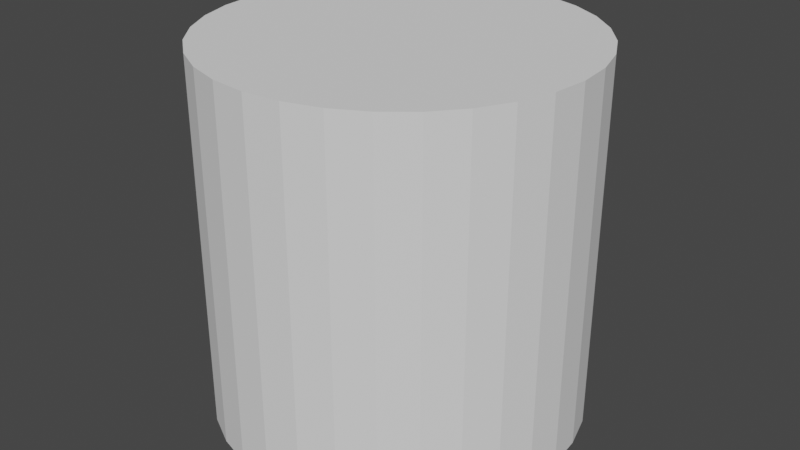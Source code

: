 # Source: one_side_cylinder.blend  (saved by Blender 2.82.7; exported with 4.5.12 LTS)
import bpy
from mathutils import Matrix  # noqa: F401  (used for matrix-valued properties, if any)

bpy.ops.wm.read_factory_settings(use_empty=True)
scene = bpy.context.scene
scene.name = 'Scene'

# ---- collections
col_collection = bpy.data.collections.new('Collection'); scene.collection.children.link(col_collection)

# ---- world
world_world = bpy.data.worlds.new('World'); scene.world = world_world
world_world.use_nodes = True; world_world.node_tree.nodes.clear()
_N = world_world.node_tree.nodes; _L = world_world.node_tree.links
n0 = _N.new('ShaderNodeOutputWorld'); n0.name = 'World Output'; n0.location = (300, 300)
n1 = _N.new('ShaderNodeBackground'); n1.name = 'Background'; n1.location = (10, 300)
n1.inputs[0].default_value = (0.05088, 0.05088, 0.05088, 1.0)
_L.new(n1.outputs[0], n0.inputs[0])
n0.is_active_output = True
world_world.color = (0.05088, 0.05088, 0.05088)
world_world.use_sun_shadow = False
world_world.sun_shadow_jitter_overblur = 0.0

# ---- meshes
me_cylinder = bpy.data.meshes.new('Cylinder')
me_cylinder.from_pydata([(0.0, 1.0, -1.0), (0.0, 1.0, 1.0), (0.1951, 0.9808, -1.0), (0.1951, 0.9808, 1.0), (0.3827, 0.9239, -1.0), (0.3827, 0.9239, 1.0), (0.5556, 0.8315, -1.0), (0.5556, 0.8315, 1.0), (0.7071, 0.7071, -1.0), (0.7071, 0.7071, 1.0), (0.8315, 0.5556, -1.0), (0.8315, 0.5556, 1.0), (0.9239, 0.3827, -1.0), (0.9239, 0.3827, 1.0), (0.9808, 0.1951, -1.0), (0.9808, 0.1951, 1.0), (1.0, 7.55e-08, -1.0), (1.0, 7.55e-08, 1.0), (0.9808, -0.1951, -1.0), (0.9808, -0.1951, 1.0), (0.9239, -0.3827, -1.0), (0.9239, -0.3827, 1.0), (0.8315, -0.5556, -1.0), (0.8315, -0.5556, 1.0), (0.7071, -0.7071, -1.0), (0.7071, -0.7071, 1.0), (0.5556, -0.8315, -1.0), (0.5556, -0.8315, 1.0), (0.3827, -0.9239, -1.0), (0.3827, -0.9239, 1.0), (0.1951, -0.9808, -1.0), (0.1951, -0.9808, 1.0), (-3.258e-07, -1.0, -1.0), (-3.258e-07, -1.0, 1.0), (-0.1951, -0.9808, -1.0), (-0.1951, -0.9808, 1.0), (-0.3827, -0.9239, -1.0), (-0.3827, -0.9239, 1.0), (-0.5556, -0.8315, -1.0), (-0.5556, -0.8315, 1.0), (-0.7071, -0.7071, -1.0), (-0.7071, -0.7071, 1.0), (-0.8315, -0.5556, -1.0), (-0.8315, -0.5556, 1.0), (-0.9239, -0.3827, -1.0), (-0.9239, -0.3827, 1.0), (-0.9808, -0.1951, -1.0), (-0.9808, -0.1951, 1.0), (-1.0, 9.656e-07, -1.0), (-1.0, 9.656e-07, 1.0), (-0.9808, 0.1951, -1.0), (-0.9808, 0.1951, 1.0), (-0.9239, 0.3827, -1.0), (-0.9239, 0.3827, 1.0), (-0.8315, 0.5556, -1.0), (-0.8315, 0.5556, 1.0), (-0.7071, 0.7071, -1.0), (-0.7071, 0.7071, 1.0), (-0.5556, 0.8315, -1.0), (-0.5556, 0.8315, 1.0), (-0.3827, 0.9239, -1.0), (-0.3827, 0.9239, 1.0), (-0.1951, 0.9808, -1.0), (-0.1951, 0.9808, 1.0)], [], [(0, 1, 3, 2), (2, 3, 5, 4), (4, 5, 7, 6), (6, 7, 9, 8), (8, 9, 11, 10), (10, 11, 13, 12), (12, 13, 15, 14), (14, 15, 17, 16), (16, 17, 19, 18), (18, 19, 21, 20), (20, 21, 23, 22), (22, 23, 25, 24), (24, 25, 27, 26), (26, 27, 29, 28), (28, 29, 31, 30), (30, 31, 33, 32), (32, 33, 35, 34), (34, 35, 37, 36), (36, 37, 39, 38), (38, 39, 41, 40), (40, 41, 43, 42), (42, 43, 45, 44), (44, 45, 47, 46), (46, 47, 49, 48), (48, 49, 51, 50), (50, 51, 53, 52), (52, 53, 55, 54), (54, 55, 57, 56), (56, 57, 59, 58), (58, 59, 61, 60), (3, 1, 63, 61, 59, 57, 55, 53, 51, 49, 47, 45, 43, 41, 39, 37, 35, 33, 31, 29, 27, 25, 23, 21, 19, 17, 15, 13, 11, 9, 7, 5), (60, 61, 63, 62), (62, 63, 1, 0), (0, 2, 4, 6, 8, 10, 12, 14, 16, 18, 20, 22, 24, 26, 28, 30, 32, 34, 36, 38, 40, 42, 44, 46, 48, 50, 52, 54, 56, 58, 60, 62)])
_uv = me_cylinder.uv_layers.new(name='UVMap')
_uv.uv.foreach_set('vector', [1.0, 0.5, 1.0, 1.0, 0.9688, 1.0, 0.9688, 0.5, 0.9688, 0.5, 0.9688, 1.0, 0.9375, 1.0, 0.9375, 0.5, 0.9375, 0.5, 0.9375, 1.0, 0.9062, 1.0, 0.9062, 0.5, 0.9062, 0.5, 0.9062, 1.0, 0.875, 1.0, 0.875, 0.5, 0.875, 0.5, 0.875, 1.0, 0.8438, 1.0, 0.8438, 0.5, 0.8438, 0.5, 0.8438, 1.0, 0.8125, 1.0, 0.8125, 0.5, 0.8125, 0.5, 0.8125, 1.0, 0.7812, 1.0, 0.7812, 0.5, 0.7812, 0.5, 0.7812, 1.0, 0.75, 1.0, 0.75, 0.5, 0.75, 0.5, 0.75, 1.0, 0.7188, 1.0, 0.7188, 0.5, 0.7188, 0.5, 0.7188, 1.0, 0.6875, 1.0, 0.6875, 0.5, 0.6875, 0.5, 0.6875, 1.0, 0.6562, 1.0, 0.6562, 0.5, 0.6562, 0.5, 0.6562, 1.0, 0.625, 1.0, 0.625, 0.5, 0.625, 0.5, 0.625, 1.0, 0.5938, 1.0, 0.5938, 0.5, 0.5938, 0.5, 0.5938, 1.0, 0.5625, 1.0, 0.5625, 0.5, 0.5625, 0.5, 0.5625, 1.0, 0.5312, 1.0, 0.5312, 0.5, 0.5312, 0.5, 0.5312, 1.0, 0.5, 1.0, 0.5, 0.5, 0.5, 0.5, 0.5, 1.0, 0.4688, 1.0, 0.4688, 0.5, 0.4688, 0.5, 0.4688, 1.0, 0.4375, 1.0, 0.4375, 0.5, 0.4375, 0.5, 0.4375, 1.0, 0.4062, 1.0, 0.4062, 0.5, 0.4062, 0.5, 0.4062, 1.0, 0.375, 1.0, 0.375, 0.5, 0.375, 0.5, 0.375, 1.0, 0.3438, 1.0, 0.3438, 0.5, 0.3438, 0.5, 0.3438, 1.0, 0.3125, 1.0, 0.3125, 0.5, 0.3125, 0.5, 0.3125, 1.0, 0.2812, 1.0, 0.2812, 0.5, 0.2812, 0.5, 0.2812, 1.0, 0.25, 1.0, 0.25, 0.5, 0.25, 0.5, 0.25, 1.0, 0.2188, 1.0, 0.2188, 0.5, 0.2188, 0.5, 0.2188, 1.0, 0.1875, 1.0, 0.1875, 0.5, 0.1875, 0.5, 0.1875, 1.0, 0.1562, 1.0, 0.1562, 0.5, 0.1562, 0.5, 0.1562, 1.0, 0.125, 1.0, 0.125, 0.5, 0.125, 0.5, 0.125, 1.0, 0.09375, 1.0, 0.09375, 0.5, 0.09375, 0.5, 0.09375, 1.0, 0.0625, 1.0, 0.0625, 0.5, 0.2968, 0.4854, 0.25, 0.49, 0.2032, 0.4854, 0.1582, 0.4717, 0.1167, 0.4496, 0.08029, 0.4197, 0.05045, 0.3833, 0.02827, 0.3418, 0.01461, 0.2968, 0.01, 0.25, 0.01461, 0.2032, 0.02827, 0.1582, 0.05045, 0.1167, 0.08029, 0.08029, 0.1167, 0.05045, 0.1582, 0.02827, 0.2032, 0.01461, 0.25, 0.01, 0.2968, 0.01461, 0.3418, 0.02827, 0.3833, 0.05045, 0.4197, 0.08029, 0.4496, 0.1167, 0.4717, 0.1582, 0.4854, 0.2032, 0.49, 0.25, 0.4854, 0.2968, 0.4717, 0.3418, 0.4496, 0.3833, 0.4197, 0.4197, 0.3833, 0.4496, 0.3418, 0.4717, 0.0625, 0.5, 0.0625, 1.0, 0.03125, 1.0, 0.03125, 0.5, 0.03125, 0.5, 0.03125, 1.0, 0.0, 1.0, 0.0, 0.5, 0.75, 0.49, 0.7968, 0.4854, 0.8418, 0.4717, 0.8833, 0.4496, 0.9197, 0.4197, 0.9496, 0.3833, 0.9717, 0.3418, 0.9854, 0.2968, 0.99, 0.25, 0.9854, 0.2032, 0.9717, 0.1582, 0.9496, 0.1167, 0.9197, 0.08029, 0.8833, 0.05045, 0.8418, 0.02827, 0.7968, 0.01461, 0.75, 0.01, 0.7032, 0.01461, 0.6582, 0.02827, 0.6167, 0.05045, 0.5803, 0.08029, 0.5504, 0.1167, 0.5283, 0.1582, 0.5146, 0.2032, 0.51, 0.25, 0.5146, 0.2968, 0.5283, 0.3418, 0.5504, 0.3833, 0.5803, 0.4197, 0.6167, 0.4496, 0.6582, 0.4717, 0.7032, 0.4854])
me_cylinder.use_remesh_fix_poles = True
me_cylinder.use_remesh_preserve_attributes = False
me_cylinder.use_mirror_vertex_groups = False
me_cylinder.update()

# ---- objects
ob_one_side_cylinder = bpy.data.objects.new('one_side_cylinder', me_cylinder)

# ---- transforms, parenting, visibility, modifiers, constraints
ob_one_side_cylinder.location = (0.0, 0.0, 0.0)
ob_one_side_cylinder.lineart.crease_threshold = 0.0

# ---- collection membership
col_collection.objects.link(ob_one_side_cylinder)

# ---- scene / render settings (as saved in the file)
scene.frame_start = 1; scene.frame_end = 250; scene.frame_set(1)
scene.render.engine = 'BLENDER_EEVEE_NEXT'
scene.cycles.use_denoising = False
scene.cycles.samples = 128
scene.cycles.sampling_pattern = 'TABULATED_SOBOL'
scene.cycles.use_adaptive_sampling = False
scene.cycles.use_light_tree = False
scene.view_settings.view_transform = 'Filmic'
bpy.context.view_layer.update()

# ---- added for rendering (the .blend has no active camera and no usable light): camera, sun
cam_auto = bpy.data.cameras.new('AutoCamera')
cam_auto.lens = 50.0
cam_auto.sensor_width = 36.0
cam_auto.clip_end = 1000.0
ob_auto_camera = bpy.data.objects.new('AutoCamera', cam_auto)
scene.collection.objects.link(ob_auto_camera)
ob_auto_camera.location = (3.20507, -3.84609, 2.56406)
ob_auto_camera.rotation_euler = (1.09748, -7.21219e-08, 0.694738)
scene.camera = ob_auto_camera
light_auto_sun = bpy.data.lights.new('AutoSun', 'SUN')
light_auto_sun.energy = 3.0
light_auto_sun.angle = 0.0523599
ob_auto_sun = bpy.data.objects.new('AutoSun', light_auto_sun)
scene.collection.objects.link(ob_auto_sun)
ob_auto_sun.rotation_euler = (0.872665, 0.174533, 0.523599)
bpy.context.view_layer.update()
